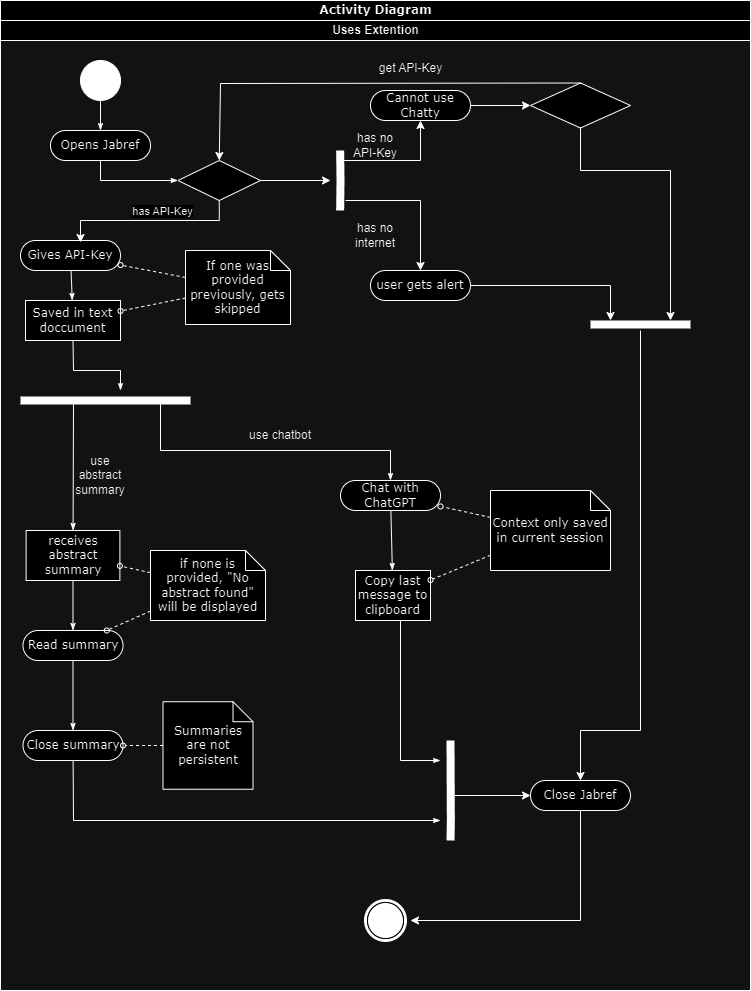

The diagram above was exported from draw.io. Its source (the exported page's mxGraphModel, read from the mxfile embedded in the PNG):
<mxGraphModel dx="2074" dy="1098" grid="1" gridSize="10" guides="1" tooltips="1" connect="1" arrows="1" fold="1" page="1" pageScale="1" pageWidth="850" pageHeight="1100" background="none" math="0" shadow="0">
  <root>
    <mxCell id="0" />
    <mxCell id="1" parent="0" />
    <mxCell id="1c1d494c118603dd-1" value="Activity Diagram" style="swimlane;html=1;childLayout=stackLayout;startSize=20;rounded=0;shadow=0;comic=0;labelBackgroundColor=none;strokeWidth=1;fontFamily=Verdana;fontSize=12;align=center;" parent="1" vertex="1">
      <mxGeometry x="40" y="20" width="750" height="990" as="geometry" />
    </mxCell>
    <mxCell id="1c1d494c118603dd-4" value="Uses Extention&lt;br&gt;" style="swimlane;html=1;startSize=20;" parent="1c1d494c118603dd-1" vertex="1">
      <mxGeometry y="20" width="750" height="970" as="geometry" />
    </mxCell>
    <mxCell id="1c1d494c118603dd-27" style="edgeStyle=orthogonalEdgeStyle;rounded=0;html=1;labelBackgroundColor=none;startArrow=none;startFill=0;startSize=5;endArrow=classicThin;endFill=1;endSize=5;jettySize=auto;orthogonalLoop=1;strokeWidth=1;fontFamily=Verdana;fontSize=12" parent="1c1d494c118603dd-4" source="60571a20871a0731-4" target="60571a20871a0731-8" edge="1">
      <mxGeometry relative="1" as="geometry" />
    </mxCell>
    <mxCell id="60571a20871a0731-4" value="" style="ellipse;whiteSpace=wrap;html=1;rounded=0;shadow=0;comic=0;labelBackgroundColor=none;strokeWidth=1;fillColor=#000000;fontFamily=Verdana;fontSize=12;align=center;" parent="1c1d494c118603dd-4" vertex="1">
      <mxGeometry x="80" y="40" width="40" height="40" as="geometry" />
    </mxCell>
    <mxCell id="60571a20871a0731-8" value="Opens Jabref" style="rounded=1;whiteSpace=wrap;html=1;shadow=0;comic=0;labelBackgroundColor=none;strokeWidth=1;fontFamily=Verdana;fontSize=12;align=center;arcSize=50;" parent="1c1d494c118603dd-4" vertex="1">
      <mxGeometry x="50" y="110" width="100" height="30" as="geometry" />
    </mxCell>
    <mxCell id="1c1d494c118603dd-33" style="rounded=0;html=1;labelBackgroundColor=none;startArrow=none;startFill=0;startSize=5;endArrow=classicThin;endFill=1;endSize=5;jettySize=auto;orthogonalLoop=1;strokeWidth=1;fontFamily=Verdana;fontSize=12" parent="1c1d494c118603dd-4" source="1c1d494c118603dd-5" target="1c1d494c118603dd-9" edge="1">
      <mxGeometry relative="1" as="geometry" />
    </mxCell>
    <mxCell id="1c1d494c118603dd-5" value="Gives API-Key" style="rounded=1;whiteSpace=wrap;html=1;shadow=0;comic=0;labelBackgroundColor=none;strokeWidth=1;fontFamily=Verdana;fontSize=12;align=center;arcSize=50;" parent="1c1d494c118603dd-4" vertex="1">
      <mxGeometry x="20" y="220" width="100" height="30" as="geometry" />
    </mxCell>
    <mxCell id="1c1d494c118603dd-38" style="edgeStyle=none;rounded=0;html=1;labelBackgroundColor=none;startArrow=none;startFill=0;startSize=5;endArrow=classicThin;endFill=1;endSize=5;jettySize=auto;orthogonalLoop=1;strokeWidth=1;fontFamily=Verdana;fontSize=12" parent="1c1d494c118603dd-4" source="1c1d494c118603dd-8" target="1c1d494c118603dd-13" edge="1">
      <mxGeometry relative="1" as="geometry" />
    </mxCell>
    <mxCell id="1c1d494c118603dd-8" value="Chat with ChatGPT" style="rounded=1;whiteSpace=wrap;html=1;shadow=0;comic=0;labelBackgroundColor=none;strokeWidth=1;fontFamily=Verdana;fontSize=12;align=center;arcSize=50;" parent="1c1d494c118603dd-4" vertex="1">
      <mxGeometry x="340" y="460" width="100" height="30" as="geometry" />
    </mxCell>
    <mxCell id="1c1d494c118603dd-37" style="edgeStyle=none;rounded=0;html=1;labelBackgroundColor=none;startArrow=none;startFill=0;startSize=5;endArrow=classicThin;endFill=1;endSize=5;jettySize=auto;orthogonalLoop=1;strokeWidth=1;fontFamily=Verdana;fontSize=12;exitX=0.5;exitY=1;exitDx=0;exitDy=0;" parent="1c1d494c118603dd-4" source="1c1d494c118603dd-9" edge="1">
      <mxGeometry relative="1" as="geometry">
        <mxPoint x="245.00000000000009" y="340" as="sourcePoint" />
        <mxPoint x="120" y="370" as="targetPoint" />
        <Array as="points">
          <mxPoint x="73" y="350" />
          <mxPoint x="120" y="350" />
        </Array>
      </mxGeometry>
    </mxCell>
    <mxCell id="1c1d494c118603dd-9" value="Saved in text doccument" style="rounded=0;whiteSpace=wrap;html=1;shadow=0;comic=0;labelBackgroundColor=none;strokeWidth=1;fontFamily=Verdana;fontSize=12;align=center;arcSize=50;" parent="1c1d494c118603dd-4" vertex="1">
      <mxGeometry x="25" y="280" width="95" height="40" as="geometry" />
    </mxCell>
    <mxCell id="1c1d494c118603dd-13" value="Copy last message to clipboard" style="rounded=0;whiteSpace=wrap;html=1;shadow=0;comic=0;labelBackgroundColor=none;strokeWidth=1;fontFamily=Verdana;fontSize=12;align=center;arcSize=50;" parent="1c1d494c118603dd-4" vertex="1">
      <mxGeometry x="355" y="550" width="75" height="50" as="geometry" />
    </mxCell>
    <mxCell id="1c1d494c118603dd-43" style="edgeStyle=none;rounded=0;html=1;labelBackgroundColor=none;startArrow=none;startFill=0;startSize=5;endArrow=classicThin;endFill=1;endSize=5;jettySize=auto;orthogonalLoop=1;strokeWidth=1;fontFamily=Verdana;fontSize=12" parent="1c1d494c118603dd-4" source="1c1d494c118603dd-17" target="1c1d494c118603dd-18" edge="1">
      <mxGeometry relative="1" as="geometry" />
    </mxCell>
    <mxCell id="1c1d494c118603dd-17" value="receives abstract summary" style="rounded=0;whiteSpace=wrap;html=1;shadow=0;comic=0;labelBackgroundColor=none;strokeWidth=1;fontFamily=Verdana;fontSize=12;align=center;arcSize=50;" parent="1c1d494c118603dd-4" vertex="1">
      <mxGeometry x="25.63" y="510" width="93.75" height="50" as="geometry" />
    </mxCell>
    <mxCell id="1c1d494c118603dd-44" style="edgeStyle=none;rounded=0;html=1;labelBackgroundColor=none;startArrow=none;startFill=0;startSize=5;endArrow=classicThin;endFill=1;endSize=5;jettySize=auto;orthogonalLoop=1;strokeWidth=1;fontFamily=Verdana;fontSize=12" parent="1c1d494c118603dd-4" source="1c1d494c118603dd-18" target="1c1d494c118603dd-19" edge="1">
      <mxGeometry relative="1" as="geometry" />
    </mxCell>
    <mxCell id="1c1d494c118603dd-18" value="Read summary" style="rounded=1;whiteSpace=wrap;html=1;shadow=0;comic=0;labelBackgroundColor=none;strokeWidth=1;fontFamily=Verdana;fontSize=12;align=center;arcSize=50;" parent="1c1d494c118603dd-4" vertex="1">
      <mxGeometry x="22.5" y="610" width="100" height="30" as="geometry" />
    </mxCell>
    <mxCell id="1c1d494c118603dd-45" style="edgeStyle=none;rounded=0;html=1;labelBackgroundColor=none;startArrow=none;startFill=0;startSize=5;endArrow=classicThin;endFill=1;endSize=5;jettySize=auto;orthogonalLoop=1;strokeWidth=1;fontFamily=Verdana;fontSize=12" parent="1c1d494c118603dd-4" source="1c1d494c118603dd-19" edge="1">
      <mxGeometry relative="1" as="geometry">
        <mxPoint x="440" y="800" as="targetPoint" />
        <Array as="points">
          <mxPoint x="73" y="800" />
        </Array>
      </mxGeometry>
    </mxCell>
    <mxCell id="1c1d494c118603dd-19" value="Close summary" style="rounded=1;whiteSpace=wrap;html=1;shadow=0;comic=0;labelBackgroundColor=none;strokeWidth=1;fontFamily=Verdana;fontSize=12;align=center;arcSize=50;" parent="1c1d494c118603dd-4" vertex="1">
      <mxGeometry x="22.5" y="710" width="100" height="30" as="geometry" />
    </mxCell>
    <mxCell id="60571a20871a0731-5" value="" style="shape=mxgraph.bpmn.shape;html=1;verticalLabelPosition=bottom;labelBackgroundColor=#ffffff;verticalAlign=top;perimeter=ellipsePerimeter;outline=end;symbol=terminate;rounded=0;shadow=0;comic=0;strokeWidth=1;fontFamily=Verdana;fontSize=12;align=center;" parent="1c1d494c118603dd-4" vertex="1">
      <mxGeometry x="365" y="880" width="40" height="40" as="geometry" />
    </mxCell>
    <mxCell id="1c1d494c118603dd-48" style="edgeStyle=none;rounded=0;html=1;dashed=1;labelBackgroundColor=none;startArrow=none;startFill=0;startSize=5;endArrow=oval;endFill=0;endSize=5;jettySize=auto;orthogonalLoop=1;strokeWidth=1;fontFamily=Verdana;fontSize=12" parent="1c1d494c118603dd-4" source="1c1d494c118603dd-20" target="1c1d494c118603dd-5" edge="1">
      <mxGeometry relative="1" as="geometry" />
    </mxCell>
    <mxCell id="1c1d494c118603dd-49" style="edgeStyle=none;rounded=0;html=1;dashed=1;labelBackgroundColor=none;startArrow=none;startFill=0;startSize=5;endArrow=oval;endFill=0;endSize=5;jettySize=auto;orthogonalLoop=1;strokeWidth=1;fontFamily=Verdana;fontSize=12" parent="1c1d494c118603dd-4" source="1c1d494c118603dd-20" target="1c1d494c118603dd-9" edge="1">
      <mxGeometry relative="1" as="geometry" />
    </mxCell>
    <mxCell id="1c1d494c118603dd-20" value="If one was provided previously, gets skipped" style="shape=note;whiteSpace=wrap;html=1;rounded=0;shadow=0;comic=0;labelBackgroundColor=none;strokeWidth=1;fontFamily=Verdana;fontSize=12;align=center;size=20;" parent="1c1d494c118603dd-4" vertex="1">
      <mxGeometry x="185" y="230" width="105" height="74" as="geometry" />
    </mxCell>
    <mxCell id="1c1d494c118603dd-50" style="edgeStyle=none;rounded=0;html=1;dashed=1;labelBackgroundColor=none;startArrow=none;startFill=0;startSize=5;endArrow=oval;endFill=0;endSize=5;jettySize=auto;orthogonalLoop=1;strokeWidth=1;fontFamily=Verdana;fontSize=12" parent="1c1d494c118603dd-4" source="1c1d494c118603dd-22" target="1c1d494c118603dd-8" edge="1">
      <mxGeometry relative="1" as="geometry" />
    </mxCell>
    <mxCell id="1c1d494c118603dd-51" style="edgeStyle=none;rounded=0;html=1;dashed=1;labelBackgroundColor=none;startArrow=none;startFill=0;startSize=5;endArrow=oval;endFill=0;endSize=5;jettySize=auto;orthogonalLoop=1;strokeWidth=1;fontFamily=Verdana;fontSize=12" parent="1c1d494c118603dd-4" source="1c1d494c118603dd-22" target="1c1d494c118603dd-13" edge="1">
      <mxGeometry relative="1" as="geometry" />
    </mxCell>
    <mxCell id="1c1d494c118603dd-22" value="Context only saved in current session" style="shape=note;whiteSpace=wrap;html=1;rounded=0;shadow=0;comic=0;labelBackgroundColor=none;strokeWidth=1;fontFamily=Verdana;fontSize=12;align=center;size=20;" parent="1c1d494c118603dd-4" vertex="1">
      <mxGeometry x="490" y="470" width="120" height="80" as="geometry" />
    </mxCell>
    <mxCell id="1c1d494c118603dd-56" style="edgeStyle=none;rounded=0;html=1;dashed=1;labelBackgroundColor=none;startArrow=none;startFill=0;startSize=5;endArrow=oval;endFill=0;endSize=5;jettySize=auto;orthogonalLoop=1;strokeWidth=1;fontFamily=Verdana;fontSize=12" parent="1c1d494c118603dd-4" source="1c1d494c118603dd-25" target="1c1d494c118603dd-18" edge="1">
      <mxGeometry relative="1" as="geometry" />
    </mxCell>
    <mxCell id="1c1d494c118603dd-57" style="edgeStyle=none;rounded=0;html=1;dashed=1;labelBackgroundColor=none;startArrow=none;startFill=0;startSize=5;endArrow=oval;endFill=0;endSize=5;jettySize=auto;orthogonalLoop=1;strokeWidth=1;fontFamily=Verdana;fontSize=12" parent="1c1d494c118603dd-4" source="1c1d494c118603dd-25" target="1c1d494c118603dd-17" edge="1">
      <mxGeometry relative="1" as="geometry" />
    </mxCell>
    <mxCell id="1c1d494c118603dd-25" value="if none is provided, &quot;No abstract found&quot; will be displayed" style="shape=note;whiteSpace=wrap;html=1;rounded=0;shadow=0;comic=0;labelBackgroundColor=none;strokeWidth=1;fontFamily=Verdana;fontSize=12;align=center;size=20;" parent="1c1d494c118603dd-4" vertex="1">
      <mxGeometry x="150" y="530" width="115" height="70" as="geometry" />
    </mxCell>
    <mxCell id="1c1d494c118603dd-58" style="edgeStyle=none;rounded=0;html=1;dashed=1;labelBackgroundColor=none;startArrow=none;startFill=0;startSize=5;endArrow=oval;endFill=0;endSize=5;jettySize=auto;orthogonalLoop=1;strokeWidth=1;fontFamily=Verdana;fontSize=12" parent="1c1d494c118603dd-4" source="1c1d494c118603dd-26" target="1c1d494c118603dd-19" edge="1">
      <mxGeometry relative="1" as="geometry" />
    </mxCell>
    <mxCell id="1c1d494c118603dd-26" value="Summaries are not persistent" style="shape=note;whiteSpace=wrap;html=1;rounded=0;shadow=0;comic=0;labelBackgroundColor=none;strokeWidth=1;fontFamily=Verdana;fontSize=12;align=center;size=20;" parent="1c1d494c118603dd-4" vertex="1">
      <mxGeometry x="162.5" y="681.25" width="90" height="87.5" as="geometry" />
    </mxCell>
    <mxCell id="LlQSZVi1lYLyVXUZHFOy-3" value="Cannot use Chatty" style="rounded=1;whiteSpace=wrap;html=1;shadow=0;comic=0;labelBackgroundColor=none;strokeWidth=1;fontFamily=Verdana;fontSize=12;align=center;arcSize=50;" vertex="1" parent="1c1d494c118603dd-4">
      <mxGeometry x="370" y="70" width="100" height="30" as="geometry" />
    </mxCell>
    <mxCell id="1c1d494c118603dd-30" style="edgeStyle=orthogonalEdgeStyle;rounded=0;html=1;exitX=0.5;exitY=1;entryX=0;entryY=0.5;labelBackgroundColor=none;startArrow=none;startFill=0;startSize=5;endArrow=classicThin;endFill=1;endSize=5;jettySize=auto;orthogonalLoop=1;strokeWidth=1;fontFamily=Verdana;fontSize=12;exitDx=0;exitDy=0;entryDx=0;entryDy=0;" parent="1c1d494c118603dd-4" source="60571a20871a0731-8" target="LlQSZVi1lYLyVXUZHFOy-4" edge="1">
      <mxGeometry relative="1" as="geometry">
        <Array as="points">
          <mxPoint x="100" y="160" />
        </Array>
        <mxPoint x="276.75" y="159.9999999999999" as="sourcePoint" />
        <mxPoint x="100" y="209.9999999999999" as="targetPoint" />
      </mxGeometry>
    </mxCell>
    <mxCell id="LlQSZVi1lYLyVXUZHFOy-5" style="edgeStyle=orthogonalEdgeStyle;rounded=0;orthogonalLoop=1;jettySize=auto;html=1;exitX=0.5;exitY=1;exitDx=0;exitDy=0;entryX=0.6;entryY=0.067;entryDx=0;entryDy=0;entryPerimeter=0;" edge="1" parent="1c1d494c118603dd-4" source="LlQSZVi1lYLyVXUZHFOy-4" target="1c1d494c118603dd-5">
      <mxGeometry relative="1" as="geometry" />
    </mxCell>
    <mxCell id="LlQSZVi1lYLyVXUZHFOy-8" value="has API-Key" style="edgeLabel;html=1;align=center;verticalAlign=middle;resizable=0;points=[];" connectable="0" vertex="1" parent="LlQSZVi1lYLyVXUZHFOy-5">
      <mxGeometry x="0.2874" y="-1" relative="1" as="geometry">
        <mxPoint x="39" y="-9" as="offset" />
      </mxGeometry>
    </mxCell>
    <mxCell id="LlQSZVi1lYLyVXUZHFOy-4" value="" style="rhombus;whiteSpace=wrap;html=1;" vertex="1" parent="1c1d494c118603dd-4">
      <mxGeometry x="177.5" y="140" width="82.5" height="40" as="geometry" />
    </mxCell>
    <mxCell id="1c1d494c118603dd-42" style="edgeStyle=none;rounded=0;html=1;labelBackgroundColor=none;startArrow=none;startFill=0;startSize=5;endArrow=classicThin;endFill=1;endSize=5;jettySize=auto;orthogonalLoop=1;strokeWidth=1;fontFamily=Verdana;fontSize=12;" parent="1c1d494c118603dd-4" target="1c1d494c118603dd-17" edge="1">
      <mxGeometry relative="1" as="geometry">
        <mxPoint x="73" y="380" as="sourcePoint" />
      </mxGeometry>
    </mxCell>
    <mxCell id="Hj3l_ZgiLjkUa9TFcYxM-12" value="use abstract summary" style="text;html=1;strokeColor=none;fillColor=none;align=center;verticalAlign=middle;whiteSpace=wrap;rounded=0;" vertex="1" parent="1c1d494c118603dd-4">
      <mxGeometry x="70" y="430" width="60" height="50" as="geometry" />
    </mxCell>
    <mxCell id="Hj3l_ZgiLjkUa9TFcYxM-14" value="" style="endArrow=none;html=1;rounded=0;strokeWidth=8;" edge="1" parent="1c1d494c118603dd-4">
      <mxGeometry width="50" height="50" relative="1" as="geometry">
        <mxPoint x="339.66" y="190" as="sourcePoint" />
        <mxPoint x="339.66" y="130" as="targetPoint" />
        <Array as="points">
          <mxPoint x="340" y="160" />
        </Array>
      </mxGeometry>
    </mxCell>
    <mxCell id="Hj3l_ZgiLjkUa9TFcYxM-15" value="" style="endArrow=classic;html=1;rounded=0;exitX=1;exitY=0.5;exitDx=0;exitDy=0;" edge="1" parent="1c1d494c118603dd-4" source="LlQSZVi1lYLyVXUZHFOy-4">
      <mxGeometry width="50" height="50" relative="1" as="geometry">
        <mxPoint x="230" y="130" as="sourcePoint" />
        <mxPoint x="330" y="160" as="targetPoint" />
      </mxGeometry>
    </mxCell>
    <mxCell id="LlQSZVi1lYLyVXUZHFOy-11" value="user gets alert" style="rounded=1;whiteSpace=wrap;html=1;shadow=0;comic=0;labelBackgroundColor=none;strokeWidth=1;fontFamily=Verdana;fontSize=12;align=center;arcSize=50;" vertex="1" parent="1c1d494c118603dd-4">
      <mxGeometry x="370" y="250" width="100" height="30" as="geometry" />
    </mxCell>
    <mxCell id="LlQSZVi1lYLyVXUZHFOy-13" value="" style="endArrow=classic;html=1;rounded=0;entryX=0.5;entryY=1;entryDx=0;entryDy=0;" edge="1" parent="1c1d494c118603dd-4" target="LlQSZVi1lYLyVXUZHFOy-3">
      <mxGeometry width="50" height="50" relative="1" as="geometry">
        <mxPoint x="340" y="140" as="sourcePoint" />
        <mxPoint x="420" y="140" as="targetPoint" />
        <Array as="points">
          <mxPoint x="420" y="140" />
        </Array>
      </mxGeometry>
    </mxCell>
    <mxCell id="LlQSZVi1lYLyVXUZHFOy-12" value="" style="endArrow=classic;html=1;rounded=0;entryX=0.5;entryY=0;entryDx=0;entryDy=0;" edge="1" parent="1c1d494c118603dd-4" target="LlQSZVi1lYLyVXUZHFOy-11">
      <mxGeometry width="50" height="50" relative="1" as="geometry">
        <mxPoint x="345" y="180" as="sourcePoint" />
        <mxPoint x="425" y="180" as="targetPoint" />
        <Array as="points">
          <mxPoint x="420" y="180" />
        </Array>
      </mxGeometry>
    </mxCell>
    <mxCell id="Hj3l_ZgiLjkUa9TFcYxM-11" value="use chatbot" style="text;html=1;strokeColor=none;fillColor=none;align=center;verticalAlign=middle;whiteSpace=wrap;rounded=0;" vertex="1" parent="1c1d494c118603dd-4">
      <mxGeometry x="230" y="400" width="100" height="30" as="geometry" />
    </mxCell>
    <mxCell id="1c1d494c118603dd-36" style="edgeStyle=none;rounded=0;html=1;labelBackgroundColor=none;startArrow=none;startFill=0;startSize=5;endArrow=classicThin;endFill=1;endSize=5;jettySize=auto;orthogonalLoop=1;strokeWidth=1;fontFamily=Verdana;fontSize=12;entryX=0.5;entryY=0;entryDx=0;entryDy=0;" parent="1c1d494c118603dd-4" target="1c1d494c118603dd-8" edge="1">
      <mxGeometry relative="1" as="geometry">
        <mxPoint x="160" y="380" as="sourcePoint" />
        <mxPoint x="370" y="430" as="targetPoint" />
        <Array as="points">
          <mxPoint x="160" y="430" />
          <mxPoint x="390" y="430" />
        </Array>
      </mxGeometry>
    </mxCell>
    <mxCell id="Hj3l_ZgiLjkUa9TFcYxM-25" value="" style="endArrow=none;html=1;rounded=0;strokeWidth=8;" edge="1" parent="1c1d494c118603dd-4">
      <mxGeometry width="50" height="50" relative="1" as="geometry">
        <mxPoint x="20" y="380" as="sourcePoint" />
        <mxPoint x="190" y="380" as="targetPoint" />
        <Array as="points">
          <mxPoint x="80.34" y="380" />
        </Array>
      </mxGeometry>
    </mxCell>
    <mxCell id="Hj3l_ZgiLjkUa9TFcYxM-26" style="edgeStyle=none;rounded=0;html=1;labelBackgroundColor=none;startArrow=none;startFill=0;startSize=5;endArrow=classicThin;endFill=1;endSize=5;jettySize=auto;orthogonalLoop=1;strokeWidth=1;fontFamily=Verdana;fontSize=12" edge="1" parent="1c1d494c118603dd-4">
      <mxGeometry relative="1" as="geometry">
        <mxPoint x="400" y="600" as="sourcePoint" />
        <mxPoint x="440" y="740" as="targetPoint" />
        <Array as="points">
          <mxPoint x="400" y="740" />
        </Array>
      </mxGeometry>
    </mxCell>
    <mxCell id="Hj3l_ZgiLjkUa9TFcYxM-27" value="" style="endArrow=none;html=1;rounded=0;strokeWidth=8;" edge="1" parent="1c1d494c118603dd-4">
      <mxGeometry width="50" height="50" relative="1" as="geometry">
        <mxPoint x="450" y="820" as="sourcePoint" />
        <mxPoint x="450" y="720" as="targetPoint" />
        <Array as="points">
          <mxPoint x="450.34000000000003" y="800" />
        </Array>
      </mxGeometry>
    </mxCell>
    <mxCell id="Hj3l_ZgiLjkUa9TFcYxM-28" value="Close Jabref" style="rounded=1;whiteSpace=wrap;html=1;shadow=0;comic=0;labelBackgroundColor=none;strokeWidth=1;fontFamily=Verdana;fontSize=12;align=center;arcSize=50;" vertex="1" parent="1c1d494c118603dd-4">
      <mxGeometry x="530" y="760" width="100" height="30" as="geometry" />
    </mxCell>
    <mxCell id="Hj3l_ZgiLjkUa9TFcYxM-31" value="has no API-Key" style="text;html=1;strokeColor=none;fillColor=none;align=center;verticalAlign=middle;whiteSpace=wrap;rounded=0;" vertex="1" parent="1c1d494c118603dd-4">
      <mxGeometry x="345" y="110" width="60" height="30" as="geometry" />
    </mxCell>
    <mxCell id="Hj3l_ZgiLjkUa9TFcYxM-32" value="has no internet" style="text;html=1;strokeColor=none;fillColor=none;align=center;verticalAlign=middle;whiteSpace=wrap;rounded=0;" vertex="1" parent="1c1d494c118603dd-4">
      <mxGeometry x="345" y="200" width="60" height="30" as="geometry" />
    </mxCell>
    <mxCell id="Hj3l_ZgiLjkUa9TFcYxM-34" value="" style="rhombus;whiteSpace=wrap;html=1;" vertex="1" parent="1c1d494c118603dd-4">
      <mxGeometry x="530" y="62.5" width="100" height="45" as="geometry" />
    </mxCell>
    <mxCell id="Hj3l_ZgiLjkUa9TFcYxM-35" value="" style="endArrow=classic;html=1;rounded=0;exitX=1;exitY=0.5;exitDx=0;exitDy=0;entryX=0;entryY=0.5;entryDx=0;entryDy=0;" edge="1" parent="1c1d494c118603dd-4" source="LlQSZVi1lYLyVXUZHFOy-3" target="Hj3l_ZgiLjkUa9TFcYxM-34">
      <mxGeometry width="50" height="50" relative="1" as="geometry">
        <mxPoint x="520" y="220" as="sourcePoint" />
        <mxPoint x="570" y="170" as="targetPoint" />
      </mxGeometry>
    </mxCell>
    <mxCell id="Hj3l_ZgiLjkUa9TFcYxM-36" value="" style="endArrow=classic;html=1;rounded=0;exitX=0.5;exitY=1;exitDx=0;exitDy=0;" edge="1" parent="1c1d494c118603dd-4" source="Hj3l_ZgiLjkUa9TFcYxM-34">
      <mxGeometry width="50" height="50" relative="1" as="geometry">
        <mxPoint x="580" y="230" as="sourcePoint" />
        <mxPoint x="670" y="300" as="targetPoint" />
        <Array as="points">
          <mxPoint x="580" y="150" />
          <mxPoint x="670" y="150" />
        </Array>
      </mxGeometry>
    </mxCell>
    <mxCell id="Hj3l_ZgiLjkUa9TFcYxM-37" value="" style="endArrow=classic;html=1;rounded=0;exitX=0.5;exitY=0;exitDx=0;exitDy=0;entryX=0.5;entryY=0;entryDx=0;entryDy=0;" edge="1" parent="1c1d494c118603dd-4" source="Hj3l_ZgiLjkUa9TFcYxM-34" target="LlQSZVi1lYLyVXUZHFOy-4">
      <mxGeometry width="50" height="50" relative="1" as="geometry">
        <mxPoint x="610" y="260" as="sourcePoint" />
        <mxPoint x="220" y="63" as="targetPoint" />
        <Array as="points">
          <mxPoint x="220" y="63" />
        </Array>
      </mxGeometry>
    </mxCell>
    <mxCell id="Hj3l_ZgiLjkUa9TFcYxM-38" value="get API-Key" style="text;html=1;align=center;verticalAlign=middle;resizable=0;points=[];autosize=1;strokeColor=none;fillColor=none;" vertex="1" parent="1c1d494c118603dd-4">
      <mxGeometry x="365" y="32.5" width="90" height="30" as="geometry" />
    </mxCell>
    <mxCell id="Hj3l_ZgiLjkUa9TFcYxM-39" value="" style="endArrow=none;html=1;rounded=0;strokeWidth=8;" edge="1" parent="1c1d494c118603dd-4">
      <mxGeometry width="50" height="50" relative="1" as="geometry">
        <mxPoint x="590" y="304" as="sourcePoint" />
        <mxPoint x="690" y="304" as="targetPoint" />
        <Array as="points">
          <mxPoint x="650" y="304" />
        </Array>
      </mxGeometry>
    </mxCell>
    <mxCell id="Hj3l_ZgiLjkUa9TFcYxM-40" value="" style="endArrow=classic;html=1;rounded=0;exitX=1;exitY=0.5;exitDx=0;exitDy=0;" edge="1" parent="1c1d494c118603dd-4" source="LlQSZVi1lYLyVXUZHFOy-11">
      <mxGeometry width="50" height="50" relative="1" as="geometry">
        <mxPoint x="510" y="250" as="sourcePoint" />
        <mxPoint x="610" y="300" as="targetPoint" />
        <Array as="points">
          <mxPoint x="610" y="265" />
        </Array>
      </mxGeometry>
    </mxCell>
    <mxCell id="Hj3l_ZgiLjkUa9TFcYxM-41" value="" style="endArrow=classic;html=1;rounded=0;entryX=0.5;entryY=0;entryDx=0;entryDy=0;" edge="1" parent="1c1d494c118603dd-4" target="Hj3l_ZgiLjkUa9TFcYxM-28">
      <mxGeometry width="50" height="50" relative="1" as="geometry">
        <mxPoint x="640" y="310" as="sourcePoint" />
        <mxPoint x="680" y="370" as="targetPoint" />
        <Array as="points">
          <mxPoint x="640" y="710" />
          <mxPoint x="580" y="710" />
        </Array>
      </mxGeometry>
    </mxCell>
    <mxCell id="Hj3l_ZgiLjkUa9TFcYxM-42" value="" style="endArrow=classic;html=1;rounded=0;exitX=0.5;exitY=1;exitDx=0;exitDy=0;" edge="1" parent="1c1d494c118603dd-4" source="Hj3l_ZgiLjkUa9TFcYxM-28">
      <mxGeometry width="50" height="50" relative="1" as="geometry">
        <mxPoint x="530" y="900" as="sourcePoint" />
        <mxPoint x="410" y="900" as="targetPoint" />
        <Array as="points">
          <mxPoint x="580" y="900" />
        </Array>
      </mxGeometry>
    </mxCell>
    <mxCell id="Hj3l_ZgiLjkUa9TFcYxM-29" value="" style="endArrow=classic;html=1;rounded=0;entryX=0;entryY=0.5;entryDx=0;entryDy=0;" edge="1" parent="1" target="Hj3l_ZgiLjkUa9TFcYxM-28">
      <mxGeometry width="50" height="50" relative="1" as="geometry">
        <mxPoint x="490" y="815" as="sourcePoint" />
        <mxPoint x="550" y="810" as="targetPoint" />
      </mxGeometry>
    </mxCell>
  </root>
</mxGraphModel>